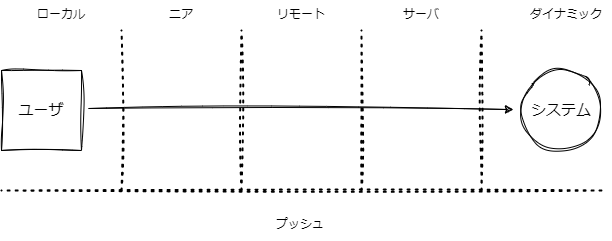

The diagram above was exported from draw.io. Its source (the exported page's mxGraphModel, read from the mxfile embedded in the PNG):
<mxGraphModel dx="1379" dy="828" grid="1" gridSize="10" guides="1" tooltips="1" connect="1" arrows="1" fold="1" page="1" pageScale="1" pageWidth="827" pageHeight="1169" math="0" shadow="0">
  <root>
    <mxCell id="0" />
    <mxCell id="1" parent="0" />
    <mxCell id="pQ4eexHV6aaokGp3hHvk-1" value="ユーザ" style="whiteSpace=wrap;html=1;aspect=fixed;sketch=1;hachureGap=4;jiggle=2;curveFitting=1;fontFamily=Architects Daughter;fontSource=https%3A%2F%2Ffonts.googleapis.com%2Fcss%3Ffamily%3DArchitects%2BDaughter;fontSize=15;" vertex="1" parent="1">
      <mxGeometry x="160" y="160" width="80" height="80" as="geometry" />
    </mxCell>
    <mxCell id="pQ4eexHV6aaokGp3hHvk-2" value="システム" style="ellipse;whiteSpace=wrap;html=1;sketch=1;hachureGap=4;jiggle=2;curveFitting=1;fontFamily=Architects Daughter;fontSource=https%3A%2F%2Ffonts.googleapis.com%2Fcss%3Ffamily%3DArchitects%2BDaughter;fontSize=15;" vertex="1" parent="1">
      <mxGeometry x="680" y="160" width="80" height="80" as="geometry" />
    </mxCell>
    <mxCell id="pQ4eexHV6aaokGp3hHvk-3" value="" style="endArrow=classic;html=1;rounded=0;sketch=1;hachureGap=4;jiggle=2;curveFitting=1;fontFamily=Architects Daughter;fontSource=https%3A%2F%2Ffonts.googleapis.com%2Fcss%3Ffamily%3DArchitects%2BDaughter;fontSize=16;exitX=1.088;exitY=0.475;exitDx=0;exitDy=0;exitPerimeter=0;entryX=-0.1;entryY=0.488;entryDx=0;entryDy=0;entryPerimeter=0;" edge="1" parent="1" source="pQ4eexHV6aaokGp3hHvk-1" target="pQ4eexHV6aaokGp3hHvk-2">
      <mxGeometry width="50" height="50" relative="1" as="geometry">
        <mxPoint x="390" y="450" as="sourcePoint" />
        <mxPoint x="440" y="400" as="targetPoint" />
      </mxGeometry>
    </mxCell>
    <mxCell id="pQ4eexHV6aaokGp3hHvk-4" value="" style="endArrow=none;dashed=1;html=1;dashPattern=1 3;strokeWidth=2;rounded=0;sketch=1;hachureGap=4;jiggle=2;curveFitting=1;fontFamily=Architects Daughter;fontSource=https%3A%2F%2Ffonts.googleapis.com%2Fcss%3Ffamily%3DArchitects%2BDaughter;fontSize=16;" edge="1" parent="1">
      <mxGeometry width="50" height="50" relative="1" as="geometry">
        <mxPoint x="280" y="280" as="sourcePoint" />
        <mxPoint x="280" y="120" as="targetPoint" />
      </mxGeometry>
    </mxCell>
    <mxCell id="pQ4eexHV6aaokGp3hHvk-5" value="" style="endArrow=none;dashed=1;html=1;dashPattern=1 3;strokeWidth=2;rounded=0;sketch=1;hachureGap=4;jiggle=2;curveFitting=1;fontFamily=Architects Daughter;fontSource=https%3A%2F%2Ffonts.googleapis.com%2Fcss%3Ffamily%3DArchitects%2BDaughter;fontSize=16;" edge="1" parent="1">
      <mxGeometry width="50" height="50" relative="1" as="geometry">
        <mxPoint x="400" y="280" as="sourcePoint" />
        <mxPoint x="400" y="120" as="targetPoint" />
      </mxGeometry>
    </mxCell>
    <mxCell id="pQ4eexHV6aaokGp3hHvk-6" value="" style="endArrow=none;dashed=1;html=1;dashPattern=1 3;strokeWidth=2;rounded=0;sketch=1;hachureGap=4;jiggle=2;curveFitting=1;fontFamily=Architects Daughter;fontSource=https%3A%2F%2Ffonts.googleapis.com%2Fcss%3Ffamily%3DArchitects%2BDaughter;fontSize=16;" edge="1" parent="1">
      <mxGeometry width="50" height="50" relative="1" as="geometry">
        <mxPoint x="520" y="280" as="sourcePoint" />
        <mxPoint x="520" y="120" as="targetPoint" />
      </mxGeometry>
    </mxCell>
    <mxCell id="pQ4eexHV6aaokGp3hHvk-7" value="" style="endArrow=none;dashed=1;html=1;dashPattern=1 3;strokeWidth=2;rounded=0;sketch=1;hachureGap=4;jiggle=2;curveFitting=1;fontFamily=Architects Daughter;fontSource=https%3A%2F%2Ffonts.googleapis.com%2Fcss%3Ffamily%3DArchitects%2BDaughter;fontSize=16;" edge="1" parent="1">
      <mxGeometry width="50" height="50" relative="1" as="geometry">
        <mxPoint x="640" y="280" as="sourcePoint" />
        <mxPoint x="640" y="120" as="targetPoint" />
      </mxGeometry>
    </mxCell>
    <mxCell id="pQ4eexHV6aaokGp3hHvk-8" value="ローカル" style="text;html=1;strokeColor=none;fillColor=none;align=center;verticalAlign=middle;whiteSpace=wrap;rounded=0;fontSize=12;fontFamily=Architects Daughter;" vertex="1" parent="1">
      <mxGeometry x="190" y="90" width="60" height="30" as="geometry" />
    </mxCell>
    <mxCell id="pQ4eexHV6aaokGp3hHvk-9" value="ニア" style="text;html=1;strokeColor=none;fillColor=none;align=center;verticalAlign=middle;whiteSpace=wrap;rounded=0;fontSize=12;fontFamily=Architects Daughter;" vertex="1" parent="1">
      <mxGeometry x="310" y="90" width="60" height="30" as="geometry" />
    </mxCell>
    <mxCell id="pQ4eexHV6aaokGp3hHvk-10" value="リモート" style="text;html=1;strokeColor=none;fillColor=none;align=center;verticalAlign=middle;whiteSpace=wrap;rounded=0;fontSize=12;fontFamily=Architects Daughter;" vertex="1" parent="1">
      <mxGeometry x="430" y="90" width="60" height="30" as="geometry" />
    </mxCell>
    <mxCell id="pQ4eexHV6aaokGp3hHvk-11" value="サーバ" style="text;html=1;strokeColor=none;fillColor=none;align=center;verticalAlign=middle;whiteSpace=wrap;rounded=0;fontSize=12;fontFamily=Architects Daughter;" vertex="1" parent="1">
      <mxGeometry x="550" y="90" width="60" height="30" as="geometry" />
    </mxCell>
    <mxCell id="pQ4eexHV6aaokGp3hHvk-12" value="プッシュ" style="text;html=1;strokeColor=none;fillColor=none;align=center;verticalAlign=middle;whiteSpace=wrap;rounded=0;fontSize=12;fontFamily=Architects Daughter;" vertex="1" parent="1">
      <mxGeometry x="414" y="300" width="90" height="30" as="geometry" />
    </mxCell>
    <mxCell id="pQ4eexHV6aaokGp3hHvk-13" value="ダイナミック" style="text;html=1;strokeColor=none;fillColor=none;align=center;verticalAlign=middle;whiteSpace=wrap;rounded=0;fontSize=12;fontFamily=Architects Daughter;" vertex="1" parent="1">
      <mxGeometry x="680" y="90" width="90" height="30" as="geometry" />
    </mxCell>
    <mxCell id="pQ4eexHV6aaokGp3hHvk-14" value="" style="endArrow=none;dashed=1;html=1;dashPattern=1 3;strokeWidth=2;rounded=0;sketch=1;hachureGap=4;jiggle=2;curveFitting=1;fontFamily=Architects Daughter;fontSource=https%3A%2F%2Ffonts.googleapis.com%2Fcss%3Ffamily%3DArchitects%2BDaughter;fontSize=16;" edge="1" parent="1">
      <mxGeometry width="50" height="50" relative="1" as="geometry">
        <mxPoint x="760" y="280" as="sourcePoint" />
        <mxPoint x="160" y="280" as="targetPoint" />
      </mxGeometry>
    </mxCell>
  </root>
</mxGraphModel>